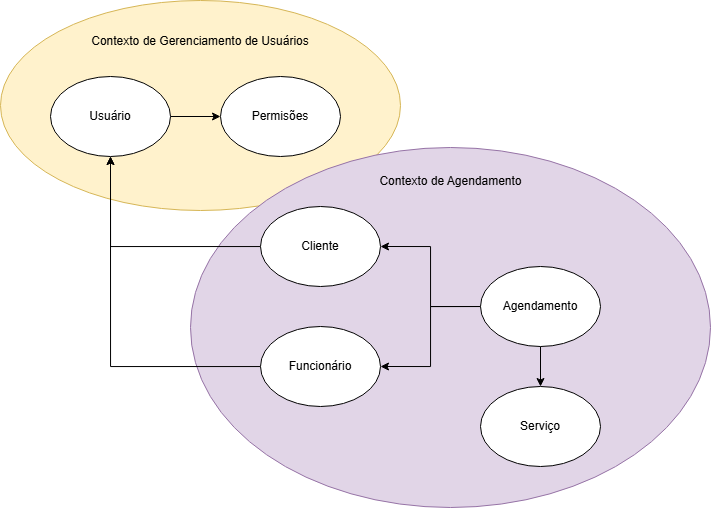

The diagram above was exported from draw.io. Its source (the exported page's mxGraphModel, read from the mxfile embedded in the PNG):
<mxGraphModel dx="1105" dy="643" grid="1" gridSize="10" guides="1" tooltips="1" connect="1" arrows="1" fold="1" page="1" pageScale="1" pageWidth="850" pageHeight="1100" math="0" shadow="0">
  <root>
    <mxCell id="0" />
    <mxCell id="1" parent="0" />
    <mxCell id="NNNaJvLVNLUeketesnMX-12" value="" style="ellipse;whiteSpace=wrap;html=1;fillColor=#fff2cc;strokeColor=#d6b656;" vertex="1" parent="1">
      <mxGeometry x="20" y="20" width="400" height="210" as="geometry" />
    </mxCell>
    <mxCell id="NNNaJvLVNLUeketesnMX-11" value="" style="ellipse;whiteSpace=wrap;html=1;fillColor=#e1d5e7;strokeColor=#9673a6;" vertex="1" parent="1">
      <mxGeometry x="210" y="167" width="520" height="360" as="geometry" />
    </mxCell>
    <mxCell id="ioodJzgSHeKRG4t8CVHe-16" style="edgeStyle=orthogonalEdgeStyle;rounded=0;orthogonalLoop=1;jettySize=auto;html=1;entryX=0.5;entryY=1;entryDx=0;entryDy=0;" parent="1" source="ioodJzgSHeKRG4t8CVHe-1" target="ioodJzgSHeKRG4t8CVHe-2" edge="1">
      <mxGeometry relative="1" as="geometry" />
    </mxCell>
    <mxCell id="ioodJzgSHeKRG4t8CVHe-1" value="Funcionário" style="ellipse;whiteSpace=wrap;html=1;" parent="1" vertex="1">
      <mxGeometry x="280" y="346" width="120" height="80" as="geometry" />
    </mxCell>
    <mxCell id="ioodJzgSHeKRG4t8CVHe-15" style="edgeStyle=orthogonalEdgeStyle;rounded=0;orthogonalLoop=1;jettySize=auto;html=1;entryX=0;entryY=0.5;entryDx=0;entryDy=0;" parent="1" source="ioodJzgSHeKRG4t8CVHe-2" target="ioodJzgSHeKRG4t8CVHe-4" edge="1">
      <mxGeometry relative="1" as="geometry" />
    </mxCell>
    <mxCell id="ioodJzgSHeKRG4t8CVHe-2" value="Usuário" style="ellipse;whiteSpace=wrap;html=1;" parent="1" vertex="1">
      <mxGeometry x="70" y="96" width="120" height="80" as="geometry" />
    </mxCell>
    <mxCell id="NNNaJvLVNLUeketesnMX-14" style="edgeStyle=orthogonalEdgeStyle;rounded=0;orthogonalLoop=1;jettySize=auto;html=1;entryX=0.5;entryY=1;entryDx=0;entryDy=0;" edge="1" parent="1" source="ioodJzgSHeKRG4t8CVHe-3" target="ioodJzgSHeKRG4t8CVHe-2">
      <mxGeometry relative="1" as="geometry" />
    </mxCell>
    <mxCell id="ioodJzgSHeKRG4t8CVHe-3" value="Cliente" style="ellipse;whiteSpace=wrap;html=1;" parent="1" vertex="1">
      <mxGeometry x="280" y="226" width="120" height="80" as="geometry" />
    </mxCell>
    <mxCell id="ioodJzgSHeKRG4t8CVHe-4" value="Permisões" style="ellipse;whiteSpace=wrap;html=1;" parent="1" vertex="1">
      <mxGeometry x="240" y="96" width="120" height="80" as="geometry" />
    </mxCell>
    <mxCell id="ioodJzgSHeKRG4t8CVHe-5" value="Serviço" style="ellipse;whiteSpace=wrap;html=1;" parent="1" vertex="1">
      <mxGeometry x="500" y="406" width="120" height="80" as="geometry" />
    </mxCell>
    <mxCell id="ioodJzgSHeKRG4t8CVHe-11" style="edgeStyle=orthogonalEdgeStyle;rounded=0;orthogonalLoop=1;jettySize=auto;html=1;entryX=1;entryY=0.5;entryDx=0;entryDy=0;" parent="1" source="ioodJzgSHeKRG4t8CVHe-6" target="ioodJzgSHeKRG4t8CVHe-1" edge="1">
      <mxGeometry relative="1" as="geometry" />
    </mxCell>
    <mxCell id="ioodJzgSHeKRG4t8CVHe-12" style="edgeStyle=orthogonalEdgeStyle;rounded=0;orthogonalLoop=1;jettySize=auto;html=1;exitX=0;exitY=0.5;exitDx=0;exitDy=0;entryX=1;entryY=0.5;entryDx=0;entryDy=0;" parent="1" source="ioodJzgSHeKRG4t8CVHe-6" target="ioodJzgSHeKRG4t8CVHe-3" edge="1">
      <mxGeometry relative="1" as="geometry">
        <Array as="points">
          <mxPoint x="450" y="326" />
          <mxPoint x="450" y="266" />
        </Array>
      </mxGeometry>
    </mxCell>
    <mxCell id="ioodJzgSHeKRG4t8CVHe-13" style="edgeStyle=orthogonalEdgeStyle;rounded=0;orthogonalLoop=1;jettySize=auto;html=1;entryX=0.5;entryY=0;entryDx=0;entryDy=0;" parent="1" source="ioodJzgSHeKRG4t8CVHe-6" target="ioodJzgSHeKRG4t8CVHe-5" edge="1">
      <mxGeometry relative="1" as="geometry" />
    </mxCell>
    <mxCell id="ioodJzgSHeKRG4t8CVHe-6" value="Agendamento" style="ellipse;whiteSpace=wrap;html=1;" parent="1" vertex="1">
      <mxGeometry x="500" y="286" width="120" height="80" as="geometry" />
    </mxCell>
    <mxCell id="D7WQqzF42lgSmJypEOaP-2" value="Contexto de Gerenciamento de Usuários" style="text;html=1;align=center;verticalAlign=middle;whiteSpace=wrap;rounded=0;" parent="1" vertex="1">
      <mxGeometry x="101.25" y="46" width="237.5" height="30" as="geometry" />
    </mxCell>
    <mxCell id="D7WQqzF42lgSmJypEOaP-3" value="Contexto de Agendamento" style="text;html=1;align=center;verticalAlign=middle;whiteSpace=wrap;rounded=0;" parent="1" vertex="1">
      <mxGeometry x="372.5" y="186" width="195" height="30" as="geometry" />
    </mxCell>
  </root>
</mxGraphModel>